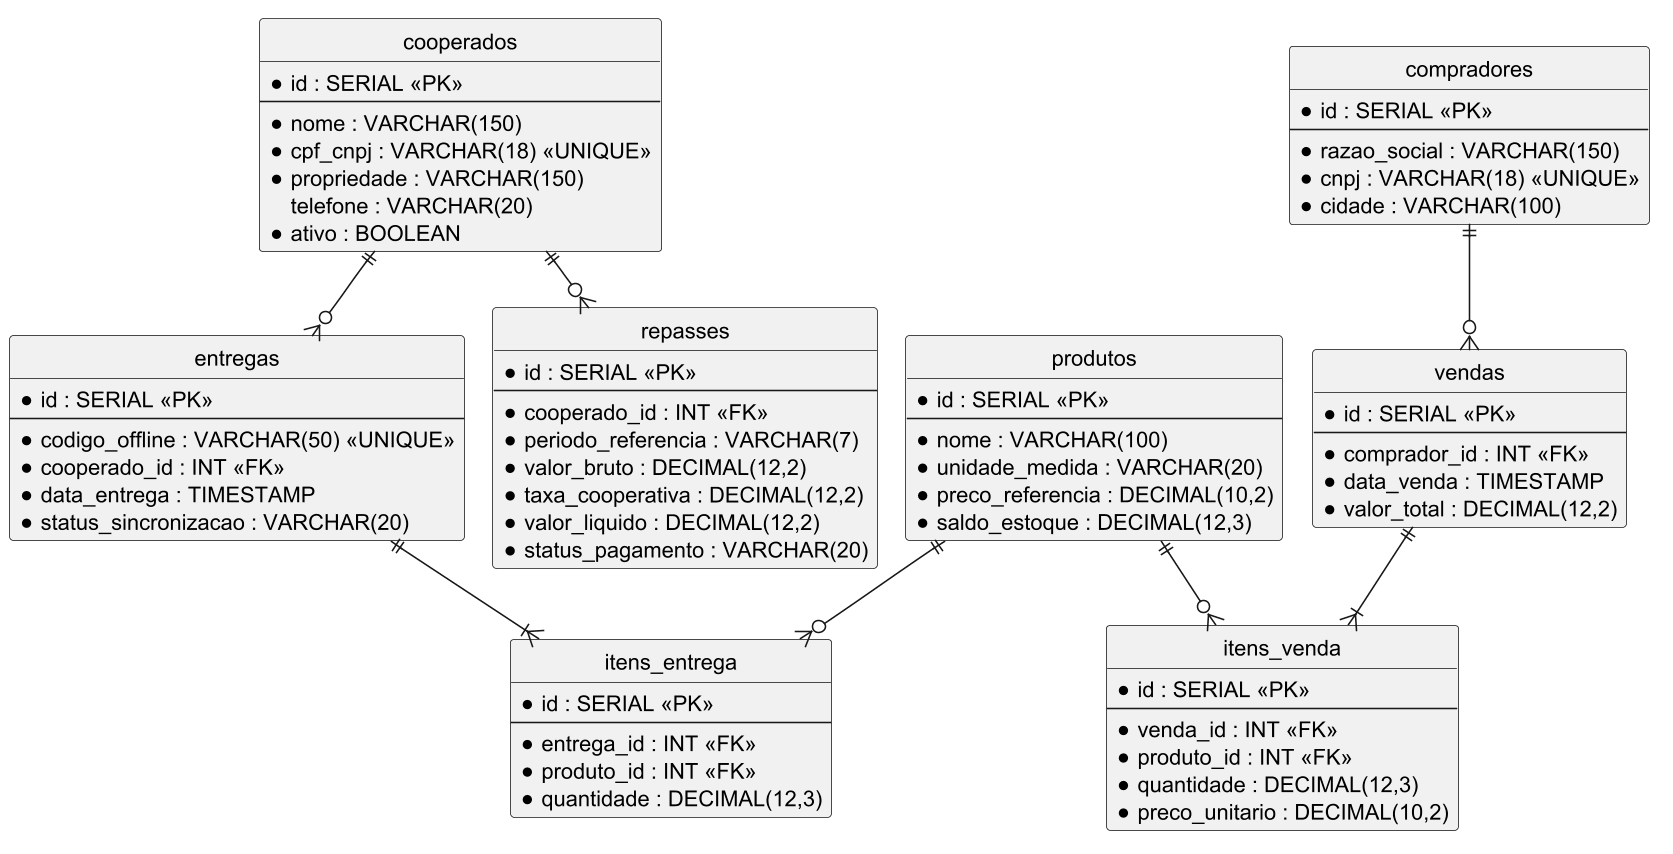

The diagram above was rendered by PlantUML. Its source (embedded in the PNG):
@startuml
!pragma layout smetana
skinparam dpi 150
hide circle

entity cooperados {
  *id : SERIAL <<PK>>
  --
  *nome : VARCHAR(150)
  *cpf_cnpj : VARCHAR(18) <<UNIQUE>>
  *propriedade : VARCHAR(150)
  telefone : VARCHAR(20)
  *ativo : BOOLEAN
}

entity produtos {
  *id : SERIAL <<PK>>
  --
  *nome : VARCHAR(100)
  *unidade_medida : VARCHAR(20)
  *preco_referencia : DECIMAL(10,2)
  *saldo_estoque : DECIMAL(12,3)
}

entity entregas {
  *id : SERIAL <<PK>>
  --
  *codigo_offline : VARCHAR(50) <<UNIQUE>>
  *cooperado_id : INT <<FK>>
  *data_entrega : TIMESTAMP
  *status_sincronizacao : VARCHAR(20)
}

entity itens_entrega {
  *id : SERIAL <<PK>>
  --
  *entrega_id : INT <<FK>>
  *produto_id : INT <<FK>>
  *quantidade : DECIMAL(12,3)
}

entity compradores {
  *id : SERIAL <<PK>>
  --
  *razao_social : VARCHAR(150)
  *cnpj : VARCHAR(18) <<UNIQUE>>
  *cidade : VARCHAR(100)
}

entity vendas {
  *id : SERIAL <<PK>>
  --
  *comprador_id : INT <<FK>>
  *data_venda : TIMESTAMP
  *valor_total : DECIMAL(12,2)
}

entity itens_venda {
  *id : SERIAL <<PK>>
  --
  *venda_id : INT <<FK>>
  *produto_id : INT <<FK>>
  *quantidade : DECIMAL(12,3)
  *preco_unitario : DECIMAL(10,2)
}

entity repasses {
  *id : SERIAL <<PK>>
  --
  *cooperado_id : INT <<FK>>
  *periodo_referencia : VARCHAR(7)
  *valor_bruto : DECIMAL(12,2)
  *taxa_cooperativa : DECIMAL(12,2)
  *valor_liquido : DECIMAL(12,2)
  *status_pagamento : VARCHAR(20)
}

cooperados ||--o{ entregas
cooperados ||--o{ repasses
entregas ||--|{ itens_entrega
produtos ||--o{ itens_entrega
compradores ||--o{ vendas
vendas ||--|{ itens_venda
produtos ||--o{ itens_venda

@enduml